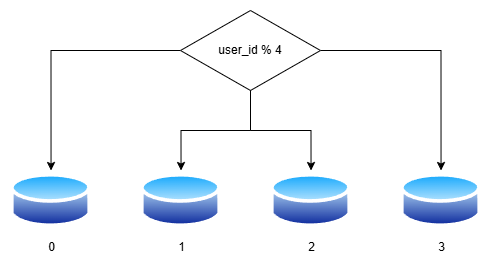

The diagram above was exported from draw.io. Its source (the exported page's mxGraphModel, read from the mxfile embedded in the PNG):
<mxGraphModel dx="1434" dy="772" grid="1" gridSize="10" guides="1" tooltips="1" connect="1" arrows="1" fold="1" page="1" pageScale="1" pageWidth="827" pageHeight="1169" math="0" shadow="0">
  <root>
    <mxCell id="0" />
    <mxCell id="1" parent="0" />
    <mxCell id="NX5Tj89ZnUWBLnvRpM2W-1" value="0" style="image;aspect=fixed;perimeter=ellipsePerimeter;html=1;align=center;shadow=0;dashed=0;spacingTop=3;image=img/lib/active_directory/database.svg;" vertex="1" parent="1">
      <mxGeometry x="160" y="320" width="81.08" height="60" as="geometry" />
    </mxCell>
    <mxCell id="NX5Tj89ZnUWBLnvRpM2W-2" value="1" style="image;aspect=fixed;perimeter=ellipsePerimeter;html=1;align=center;shadow=0;dashed=0;spacingTop=3;image=img/lib/active_directory/database.svg;" vertex="1" parent="1">
      <mxGeometry x="290" y="320" width="81.08" height="60" as="geometry" />
    </mxCell>
    <mxCell id="NX5Tj89ZnUWBLnvRpM2W-3" value="2" style="image;aspect=fixed;perimeter=ellipsePerimeter;html=1;align=center;shadow=0;dashed=0;spacingTop=3;image=img/lib/active_directory/database.svg;" vertex="1" parent="1">
      <mxGeometry x="420" y="320" width="81.08" height="60" as="geometry" />
    </mxCell>
    <mxCell id="NX5Tj89ZnUWBLnvRpM2W-4" value="3" style="image;aspect=fixed;perimeter=ellipsePerimeter;html=1;align=center;shadow=0;dashed=0;spacingTop=3;image=img/lib/active_directory/database.svg;" vertex="1" parent="1">
      <mxGeometry x="550" y="320" width="81.08" height="60" as="geometry" />
    </mxCell>
    <mxCell id="NX5Tj89ZnUWBLnvRpM2W-5" value="" style="edgeStyle=orthogonalEdgeStyle;rounded=0;orthogonalLoop=1;jettySize=auto;html=1;entryX=0.5;entryY=0;entryDx=0;entryDy=0;" edge="1" parent="1" source="NX5Tj89ZnUWBLnvRpM2W-8" target="NX5Tj89ZnUWBLnvRpM2W-4">
      <mxGeometry relative="1" as="geometry">
        <mxPoint x="620" y="200" as="targetPoint" />
      </mxGeometry>
    </mxCell>
    <mxCell id="NX5Tj89ZnUWBLnvRpM2W-6" value="" style="edgeStyle=orthogonalEdgeStyle;rounded=0;orthogonalLoop=1;jettySize=auto;html=1;entryX=0.5;entryY=0;entryDx=0;entryDy=0;" edge="1" parent="1" source="NX5Tj89ZnUWBLnvRpM2W-8" target="NX5Tj89ZnUWBLnvRpM2W-1">
      <mxGeometry relative="1" as="geometry">
        <mxPoint x="180" y="200" as="targetPoint" />
      </mxGeometry>
    </mxCell>
    <mxCell id="NX5Tj89ZnUWBLnvRpM2W-7" value="" style="edgeStyle=orthogonalEdgeStyle;rounded=0;orthogonalLoop=1;jettySize=auto;html=1;entryX=0.5;entryY=0;entryDx=0;entryDy=0;" edge="1" parent="1" source="NX5Tj89ZnUWBLnvRpM2W-8" target="NX5Tj89ZnUWBLnvRpM2W-2">
      <mxGeometry relative="1" as="geometry" />
    </mxCell>
    <mxCell id="NX5Tj89ZnUWBLnvRpM2W-8" value="user_id % 4" style="rhombus;whiteSpace=wrap;html=1;" vertex="1" parent="1">
      <mxGeometry x="330" y="160" width="140" height="80" as="geometry" />
    </mxCell>
    <mxCell id="NX5Tj89ZnUWBLnvRpM2W-9" value="" style="edgeStyle=orthogonalEdgeStyle;rounded=0;orthogonalLoop=1;jettySize=auto;html=1;entryX=0.5;entryY=0;entryDx=0;entryDy=0;exitX=0.5;exitY=1;exitDx=0;exitDy=0;" edge="1" parent="1" source="NX5Tj89ZnUWBLnvRpM2W-8" target="NX5Tj89ZnUWBLnvRpM2W-3">
      <mxGeometry relative="1" as="geometry">
        <mxPoint x="410" y="250" as="sourcePoint" />
        <mxPoint x="341" y="330" as="targetPoint" />
      </mxGeometry>
    </mxCell>
  </root>
</mxGraphModel>